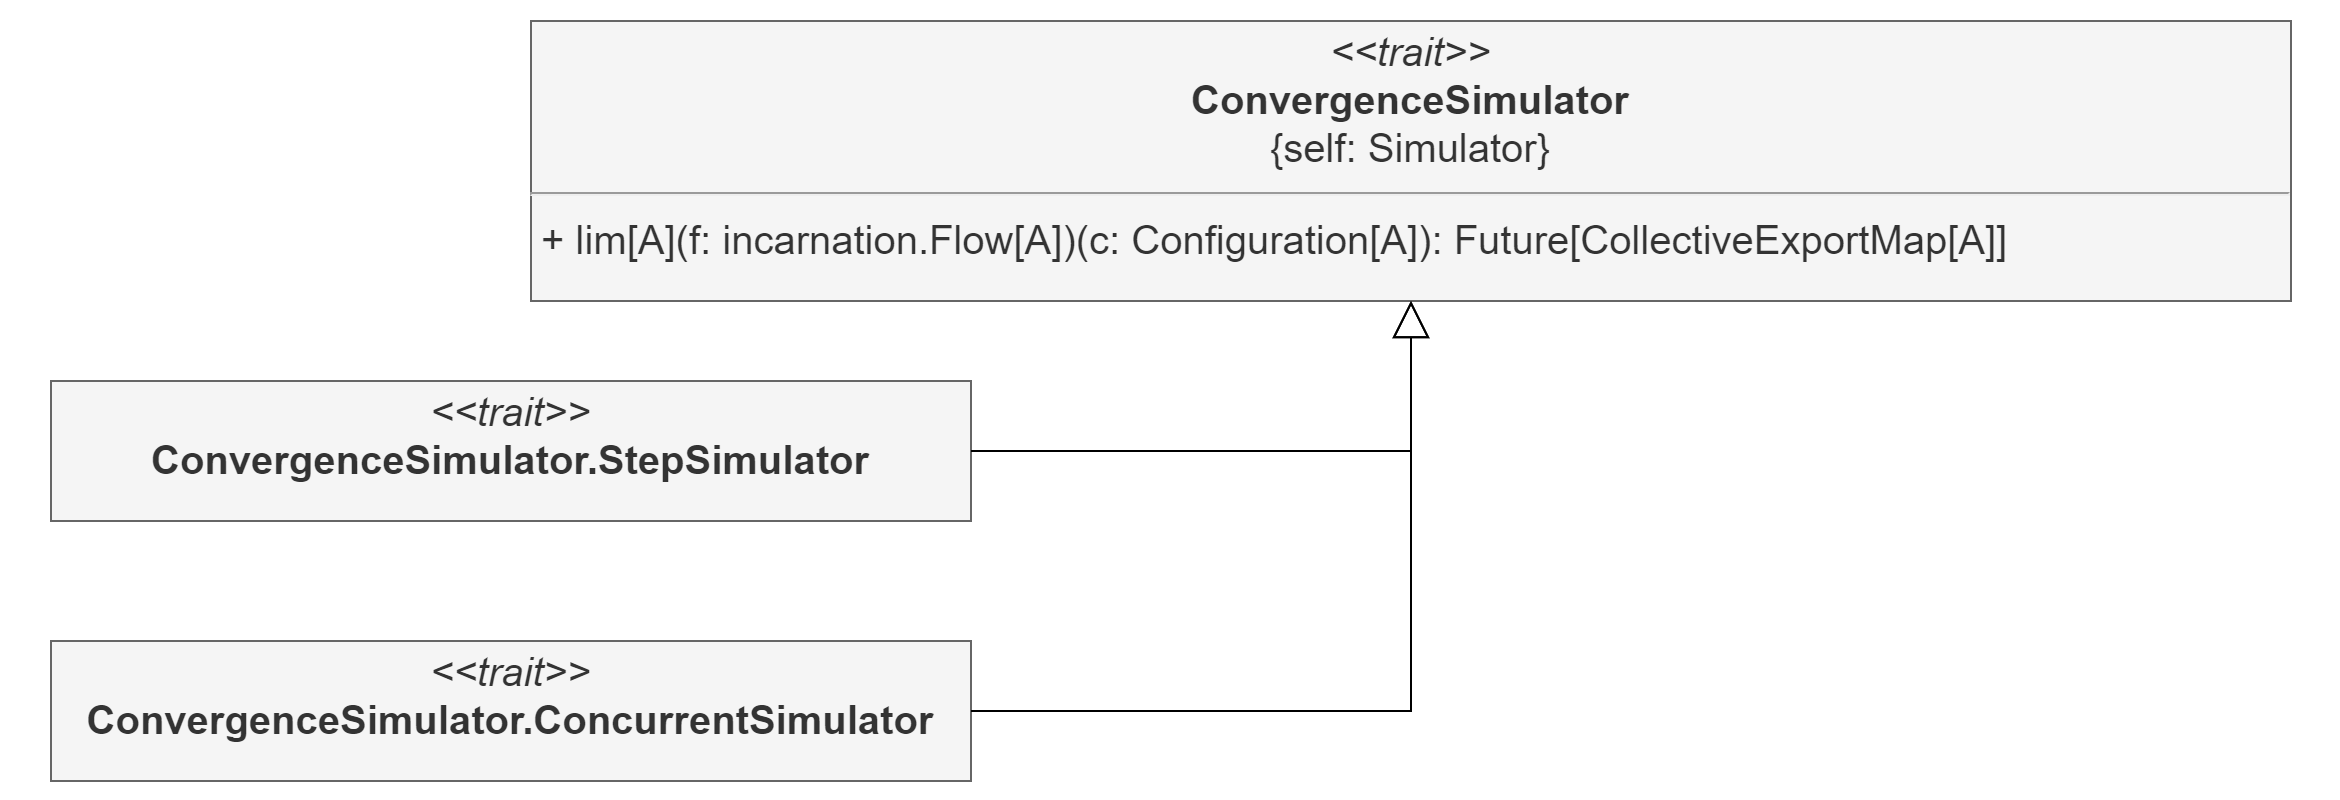

The diagram above was exported from draw.io. Its source (the exported page's mxGraphModel, read from the mxfile embedded in the PNG):
<mxGraphModel dx="1418" dy="1989" grid="1" gridSize="10" guides="1" tooltips="1" connect="1" arrows="1" fold="1" page="1" pageScale="1" pageWidth="827" pageHeight="1169" math="0" shadow="0">
  <root>
    <mxCell id="WIyWlLk6GJQsqaUBKTNV-0" />
    <mxCell id="WIyWlLk6GJQsqaUBKTNV-1" parent="WIyWlLk6GJQsqaUBKTNV-0" />
    <mxCell id="TAcCL_q8RUgDW-SlxsXI-0" value="" style="rounded=0;whiteSpace=wrap;html=1;strokeWidth=2;strokeColor=none;" parent="WIyWlLk6GJQsqaUBKTNV-1" vertex="1">
      <mxGeometry x="315" y="-210" width="1170" height="400" as="geometry" />
    </mxCell>
    <mxCell id="JmVcSuDqcb90Ns1L7B4a-71" value="&lt;p style=&quot;margin: 4px 0px 0px; text-align: center; font-size: 20px;&quot;&gt;&lt;i style=&quot;font-size: 20px;&quot;&gt;&amp;lt;&amp;lt;trait&amp;gt;&amp;gt;&lt;/i&gt;&lt;br style=&quot;font-size: 20px;&quot;&gt;&lt;b style=&quot;font-size: 20px;&quot;&gt;ConvergenceSimulator&lt;/b&gt;&lt;br style=&quot;font-size: 20px;&quot;&gt;{self: Simulator}&lt;/p&gt;&lt;hr&gt;&amp;nbsp;+ lim[A](f: incarnation.Flow[A])(c: Configuration[A]): Future[CollectiveExportMap[A]]" style="verticalAlign=top;align=left;overflow=fill;fontSize=20;fontFamily=Helvetica;html=1;whiteSpace=wrap;shadow=0;labelBackgroundColor=none;fillColor=#f5f5f5;fontColor=#333333;strokeColor=#666666;" parent="WIyWlLk6GJQsqaUBKTNV-1" vertex="1">
      <mxGeometry x="580" y="-200" width="880" height="140" as="geometry" />
    </mxCell>
    <mxCell id="JmVcSuDqcb90Ns1L7B4a-72" value="&lt;p style=&quot;margin: 4px 0px 0px; text-align: center; font-size: 20px;&quot;&gt;&lt;i style=&quot;font-size: 20px;&quot;&gt;&amp;lt;&amp;lt;trait&amp;gt;&amp;gt;&lt;/i&gt;&lt;br style=&quot;font-size: 20px;&quot;&gt;&lt;b style=&quot;font-size: 20px;&quot;&gt;ConvergenceSimulator.ConcurrentSimulator&lt;/b&gt;&lt;/p&gt;" style="verticalAlign=top;align=left;overflow=fill;fontSize=20;fontFamily=Helvetica;html=1;whiteSpace=wrap;shadow=0;labelBackgroundColor=none;fillColor=#f5f5f5;fontColor=#333333;strokeColor=#666666;" parent="WIyWlLk6GJQsqaUBKTNV-1" vertex="1">
      <mxGeometry x="340" y="110" width="460" height="70" as="geometry" />
    </mxCell>
    <mxCell id="JmVcSuDqcb90Ns1L7B4a-73" value="&lt;p style=&quot;margin: 4px 0px 0px; text-align: center; font-size: 20px;&quot;&gt;&lt;i style=&quot;font-size: 20px;&quot;&gt;&amp;lt;&amp;lt;trait&amp;gt;&amp;gt;&lt;/i&gt;&lt;br style=&quot;font-size: 20px;&quot;&gt;&lt;b style=&quot;font-size: 20px;&quot;&gt;ConvergenceSimulator.StepSimulator&lt;/b&gt;&lt;/p&gt;" style="verticalAlign=top;align=left;overflow=fill;fontSize=20;fontFamily=Helvetica;html=1;whiteSpace=wrap;shadow=0;labelBackgroundColor=none;fillColor=#f5f5f5;fontColor=#333333;strokeColor=#666666;" parent="WIyWlLk6GJQsqaUBKTNV-1" vertex="1">
      <mxGeometry x="340" y="-20" width="460" height="70" as="geometry" />
    </mxCell>
    <mxCell id="JmVcSuDqcb90Ns1L7B4a-77" value="" style="endArrow=block;endSize=16;endFill=0;html=1;rounded=0;exitX=1;exitY=0.5;exitDx=0;exitDy=0;entryX=0.5;entryY=1;entryDx=0;entryDy=0;labelBackgroundColor=none;fontColor=default;" parent="WIyWlLk6GJQsqaUBKTNV-1" source="JmVcSuDqcb90Ns1L7B4a-73" target="JmVcSuDqcb90Ns1L7B4a-71" edge="1">
      <mxGeometry width="160" relative="1" as="geometry">
        <mxPoint x="990" y="741" as="sourcePoint" />
        <mxPoint x="1080" y="550.2" as="targetPoint" />
        <Array as="points">
          <mxPoint x="1020" y="15" />
        </Array>
      </mxGeometry>
    </mxCell>
    <mxCell id="JmVcSuDqcb90Ns1L7B4a-78" value="" style="endArrow=block;endSize=16;endFill=0;html=1;rounded=0;exitX=1;exitY=0.5;exitDx=0;exitDy=0;labelBackgroundColor=none;fontColor=default;entryX=0.5;entryY=1;entryDx=0;entryDy=0;" parent="WIyWlLk6GJQsqaUBKTNV-1" source="JmVcSuDqcb90Ns1L7B4a-72" target="JmVcSuDqcb90Ns1L7B4a-71" edge="1">
      <mxGeometry width="160" relative="1" as="geometry">
        <mxPoint x="990" y="1200.5" as="sourcePoint" />
        <mxPoint x="1080" y="541" as="targetPoint" />
        <Array as="points">
          <mxPoint x="1020" y="145" />
        </Array>
      </mxGeometry>
    </mxCell>
  </root>
</mxGraphModel>